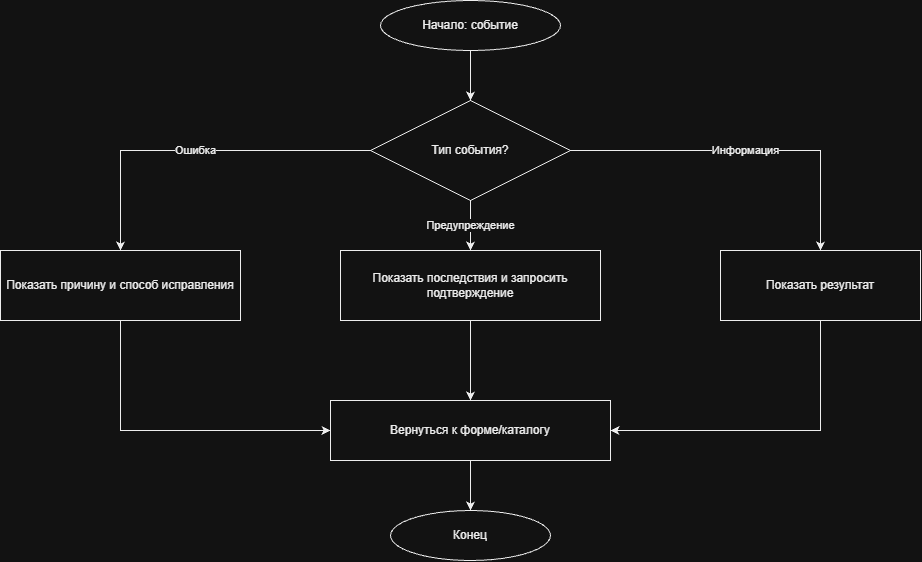

The diagram above was exported from draw.io. Its source (the exported page's mxGraphModel, read from the mxfile embedded in the PNG):
<mxGraphModel dx="1201" dy="730" grid="1" gridSize="10" guides="1" tooltips="1" connect="1" arrows="1" fold="1" page="1" pageScale="1" pageWidth="1200" pageHeight="900" math="0" shadow="0">
  <root>
    <mxCell id="0" />
    <mxCell id="1" parent="0" />
    <mxCell id="n1" parent="1" style="ellipse;whiteSpace=wrap;html=1;fillColor=#FFFFFF;strokeColor=#000000;fontColor=#000000;" value="Начало: событие" vertex="1">
      <mxGeometry height="50" width="180" x="500" y="40" as="geometry" />
    </mxCell>
    <mxCell id="n2" parent="1" style="rhombus;whiteSpace=wrap;html=1;fillColor=#FFFFFF;strokeColor=#000000;fontColor=#000000;" value="Тип события?" vertex="1">
      <mxGeometry height="100" width="200" x="490" y="140" as="geometry" />
    </mxCell>
    <mxCell id="n3" parent="1" style="rounded=0;whiteSpace=wrap;html=1;fillColor=#FFFFFF;strokeColor=#000000;fontColor=#000000;" value="Показать причину и способ исправления" vertex="1">
      <mxGeometry height="70" width="240" x="120" y="290" as="geometry" />
    </mxCell>
    <mxCell id="n4" parent="1" style="rounded=0;whiteSpace=wrap;html=1;fillColor=#FFFFFF;strokeColor=#000000;fontColor=#000000;" value="Показать последствия и запросить подтверждение" vertex="1">
      <mxGeometry height="70" width="260" x="460" y="290" as="geometry" />
    </mxCell>
    <mxCell id="n5" parent="1" style="rounded=0;whiteSpace=wrap;html=1;fillColor=#FFFFFF;strokeColor=#000000;fontColor=#000000;" value="Показать результат" vertex="1">
      <mxGeometry height="70" width="200" x="840" y="290" as="geometry" />
    </mxCell>
    <mxCell id="n6" parent="1" style="rounded=0;whiteSpace=wrap;html=1;fillColor=#FFFFFF;strokeColor=#000000;fontColor=#000000;" value="Вернуться к форме/каталогу" vertex="1">
      <mxGeometry height="60" width="280" x="450" y="440" as="geometry" />
    </mxCell>
    <mxCell id="n7" parent="1" style="ellipse;whiteSpace=wrap;html=1;fillColor=#FFFFFF;strokeColor=#000000;fontColor=#000000;" value="Конец" vertex="1">
      <mxGeometry height="50" width="160" x="510" y="550" as="geometry" />
    </mxCell>
    <mxCell id="e1" edge="1" parent="1" source="n1" style="edgeStyle=orthogonalEdgeStyle;rounded=0;html=1;strokeColor=#000000;" target="n2">
      <mxGeometry relative="1" as="geometry" />
    </mxCell>
    <mxCell id="e2" edge="1" parent="1" source="n2" style="edgeStyle=orthogonalEdgeStyle;rounded=0;html=1;strokeColor=#000000;fontColor=#000000;" target="n3" value="Ошибка">
      <mxGeometry relative="1" as="geometry" />
    </mxCell>
    <mxCell id="e3" edge="1" parent="1" source="n2" style="edgeStyle=orthogonalEdgeStyle;rounded=0;html=1;strokeColor=#000000;fontColor=#000000;" target="n4" value="Предупреждение">
      <mxGeometry relative="1" as="geometry" />
    </mxCell>
    <mxCell id="e4" edge="1" parent="1" source="n2" style="edgeStyle=orthogonalEdgeStyle;rounded=0;html=1;strokeColor=#000000;fontColor=#000000;" target="n5" value="Информация">
      <mxGeometry relative="1" as="geometry" />
    </mxCell>
    <mxCell id="e5" edge="1" parent="1" source="n3" style="edgeStyle=orthogonalEdgeStyle;rounded=0;html=1;strokeColor=#000000;exitX=0.5;exitY=1;entryX=0;entryY=0.5;" target="n6">
      <mxGeometry relative="1" as="geometry" />
    </mxCell>
    <mxCell id="e6" edge="1" parent="1" source="n4" style="edgeStyle=orthogonalEdgeStyle;rounded=0;html=1;strokeColor=#000000;" target="n6">
      <mxGeometry relative="1" as="geometry" />
    </mxCell>
    <mxCell id="e7" edge="1" parent="1" source="n5" style="edgeStyle=orthogonalEdgeStyle;rounded=0;html=1;strokeColor=#000000;exitX=0.5;exitY=1;entryX=1;entryY=0.5;" target="n6">
      <mxGeometry relative="1" as="geometry" />
    </mxCell>
    <mxCell id="e8" edge="1" parent="1" source="n6" style="edgeStyle=orthogonalEdgeStyle;rounded=0;html=1;strokeColor=#000000;" target="n7">
      <mxGeometry relative="1" as="geometry" />
    </mxCell>
  </root>
</mxGraphModel>